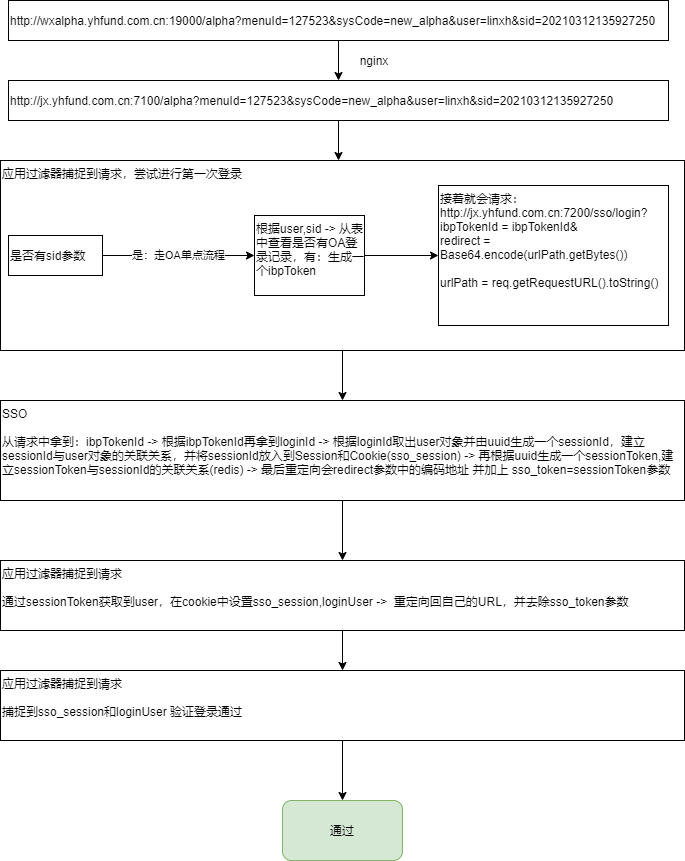

The diagram above was exported from draw.io. Its source (the exported page's mxGraphModel, read from the mxfile embedded in the PNG):
<mxGraphModel dx="1038" dy="604" grid="1" gridSize="10" guides="1" tooltips="1" connect="1" arrows="1" fold="1" page="1" pageScale="1" pageWidth="827" pageHeight="1169" math="0" shadow="0">
  <root>
    <mxCell id="0" />
    <mxCell id="1" parent="0" />
    <mxCell id="Z2Nt98GetAiCUi-H28FX-3" style="edgeStyle=orthogonalEdgeStyle;rounded=0;orthogonalLoop=1;jettySize=auto;html=1;exitX=0.5;exitY=1;exitDx=0;exitDy=0;" edge="1" parent="1" source="Z2Nt98GetAiCUi-H28FX-2">
      <mxGeometry relative="1" as="geometry">
        <mxPoint x="414" y="200" as="targetPoint" />
      </mxGeometry>
    </mxCell>
    <mxCell id="Z2Nt98GetAiCUi-H28FX-2" value="http://wxalpha.yhfund.com.cn:19000/alpha?menuId=127523&amp;amp;sysCode=new_alpha&amp;amp;user=linxh&amp;amp;sid=20210312135927250" style="rounded=0;whiteSpace=wrap;html=1;align=left;" vertex="1" parent="1">
      <mxGeometry x="84" y="120" width="660" height="40" as="geometry" />
    </mxCell>
    <mxCell id="Z2Nt98GetAiCUi-H28FX-7" style="edgeStyle=orthogonalEdgeStyle;rounded=0;orthogonalLoop=1;jettySize=auto;html=1;exitX=0.5;exitY=1;exitDx=0;exitDy=0;" edge="1" parent="1" source="Z2Nt98GetAiCUi-H28FX-4">
      <mxGeometry relative="1" as="geometry">
        <mxPoint x="414" y="280" as="targetPoint" />
      </mxGeometry>
    </mxCell>
    <mxCell id="Z2Nt98GetAiCUi-H28FX-4" value="http://jx.yhfund.com.cn:7100/alpha?menuId=127523&amp;amp;sysCode=new_alpha&amp;amp;user=linxh&amp;amp;sid=20210312135927250" style="rounded=0;whiteSpace=wrap;html=1;align=left;" vertex="1" parent="1">
      <mxGeometry x="84" y="200" width="660" height="40" as="geometry" />
    </mxCell>
    <mxCell id="Z2Nt98GetAiCUi-H28FX-5" value="nginx" style="text;html=1;strokeColor=none;fillColor=none;align=center;verticalAlign=middle;whiteSpace=wrap;rounded=0;" vertex="1" parent="1">
      <mxGeometry x="430" y="170" width="40" height="20" as="geometry" />
    </mxCell>
    <mxCell id="Z2Nt98GetAiCUi-H28FX-18" style="edgeStyle=orthogonalEdgeStyle;rounded=0;orthogonalLoop=1;jettySize=auto;html=1;exitX=0.5;exitY=1;exitDx=0;exitDy=0;entryX=0.5;entryY=0;entryDx=0;entryDy=0;" edge="1" parent="1" source="Z2Nt98GetAiCUi-H28FX-8" target="Z2Nt98GetAiCUi-H28FX-17">
      <mxGeometry relative="1" as="geometry" />
    </mxCell>
    <mxCell id="Z2Nt98GetAiCUi-H28FX-8" value="应用过滤器捕捉到请求，尝试进行第一次登录&lt;br&gt;" style="rounded=0;whiteSpace=wrap;html=1;align=left;verticalAlign=top;" vertex="1" parent="1">
      <mxGeometry x="76" y="280" width="684" height="190" as="geometry" />
    </mxCell>
    <mxCell id="Z2Nt98GetAiCUi-H28FX-16" value="是：走OA单点流程" style="edgeStyle=orthogonalEdgeStyle;rounded=0;orthogonalLoop=1;jettySize=auto;html=1;exitX=1;exitY=0.5;exitDx=0;exitDy=0;" edge="1" parent="1" source="Z2Nt98GetAiCUi-H28FX-9" target="Z2Nt98GetAiCUi-H28FX-12">
      <mxGeometry relative="1" as="geometry" />
    </mxCell>
    <mxCell id="Z2Nt98GetAiCUi-H28FX-9" value="是否有sid参数" style="rounded=0;whiteSpace=wrap;html=1;align=left;" vertex="1" parent="1">
      <mxGeometry x="84" y="355" width="94" height="40" as="geometry" />
    </mxCell>
    <mxCell id="Z2Nt98GetAiCUi-H28FX-15" style="edgeStyle=orthogonalEdgeStyle;rounded=0;orthogonalLoop=1;jettySize=auto;html=1;exitX=1;exitY=0.5;exitDx=0;exitDy=0;" edge="1" parent="1" source="Z2Nt98GetAiCUi-H28FX-12" target="Z2Nt98GetAiCUi-H28FX-14">
      <mxGeometry relative="1" as="geometry" />
    </mxCell>
    <mxCell id="Z2Nt98GetAiCUi-H28FX-12" value="根据user,sid -&amp;gt; 从表中查看是否有OA登录记录，有：生成一个ibpToken" style="rounded=0;whiteSpace=wrap;html=1;align=left;verticalAlign=top;" vertex="1" parent="1">
      <mxGeometry x="330" y="335" width="110" height="80" as="geometry" />
    </mxCell>
    <mxCell id="Z2Nt98GetAiCUi-H28FX-14" value="接着就会请求：&lt;br&gt;http://jx.yhfund.com.cn:7200/sso/login?&lt;br&gt;ibpTokenId = ibpTokenId&amp;amp;&lt;br&gt;redirect = Base64.encode(urlPath.getBytes())&lt;br&gt;&lt;br&gt;urlPath =&amp;nbsp;req.getRequestURL().toString()" style="rounded=0;whiteSpace=wrap;html=1;align=left;verticalAlign=top;" vertex="1" parent="1">
      <mxGeometry x="514" y="305" width="230" height="140" as="geometry" />
    </mxCell>
    <mxCell id="Z2Nt98GetAiCUi-H28FX-20" style="edgeStyle=orthogonalEdgeStyle;rounded=0;orthogonalLoop=1;jettySize=auto;html=1;exitX=0.5;exitY=1;exitDx=0;exitDy=0;" edge="1" parent="1" source="Z2Nt98GetAiCUi-H28FX-17" target="Z2Nt98GetAiCUi-H28FX-19">
      <mxGeometry relative="1" as="geometry" />
    </mxCell>
    <mxCell id="Z2Nt98GetAiCUi-H28FX-17" value="SSO&lt;br&gt;&lt;br&gt;从请求中拿到：ibpTokenId -&amp;gt; 根据ibpTokenId再拿到loginId -&amp;gt; 根据loginId取出user对象并由uuid生成一个sessionId，建立sessionId与user对象的关联关系，并将sessionId放入到Session和Cookie(sso_session) -&amp;gt; 再根据uuid生成一个sessionToken,建立sessionToken与sessionId的关联关系(redis) -&amp;gt; 最后重定向会redirect参数中的编码地址 并加上 sso_token=sessionToken参数" style="rounded=0;whiteSpace=wrap;html=1;align=left;verticalAlign=top;" vertex="1" parent="1">
      <mxGeometry x="76" y="520" width="684" height="100" as="geometry" />
    </mxCell>
    <mxCell id="Z2Nt98GetAiCUi-H28FX-22" style="edgeStyle=orthogonalEdgeStyle;rounded=0;orthogonalLoop=1;jettySize=auto;html=1;exitX=0.5;exitY=1;exitDx=0;exitDy=0;" edge="1" parent="1" source="Z2Nt98GetAiCUi-H28FX-19" target="Z2Nt98GetAiCUi-H28FX-21">
      <mxGeometry relative="1" as="geometry" />
    </mxCell>
    <mxCell id="Z2Nt98GetAiCUi-H28FX-19" value="应用过滤器捕捉到请求&lt;br&gt;&lt;br&gt;通过sessionToken获取到user，在cookie中设置sso_session,loginUser -&amp;gt;&amp;nbsp; 重定向回自己的URL，并去除sso_token参数" style="rounded=0;whiteSpace=wrap;html=1;align=left;verticalAlign=top;" vertex="1" parent="1">
      <mxGeometry x="76" y="680" width="684" height="70" as="geometry" />
    </mxCell>
    <mxCell id="Z2Nt98GetAiCUi-H28FX-24" style="edgeStyle=orthogonalEdgeStyle;rounded=0;orthogonalLoop=1;jettySize=auto;html=1;exitX=0.5;exitY=1;exitDx=0;exitDy=0;" edge="1" parent="1" source="Z2Nt98GetAiCUi-H28FX-21" target="Z2Nt98GetAiCUi-H28FX-23">
      <mxGeometry relative="1" as="geometry" />
    </mxCell>
    <mxCell id="Z2Nt98GetAiCUi-H28FX-21" value="应用过滤器捕捉到请求&lt;br&gt;&lt;br&gt;捕捉到sso_session和loginUser 验证登录通过" style="rounded=0;whiteSpace=wrap;html=1;align=left;verticalAlign=top;" vertex="1" parent="1">
      <mxGeometry x="76" y="790" width="684" height="70" as="geometry" />
    </mxCell>
    <mxCell id="Z2Nt98GetAiCUi-H28FX-23" value="通过" style="rounded=1;whiteSpace=wrap;html=1;align=center;fillColor=#d5e8d4;strokeColor=#82b366;" vertex="1" parent="1">
      <mxGeometry x="358" y="920" width="120" height="60" as="geometry" />
    </mxCell>
  </root>
</mxGraphModel>